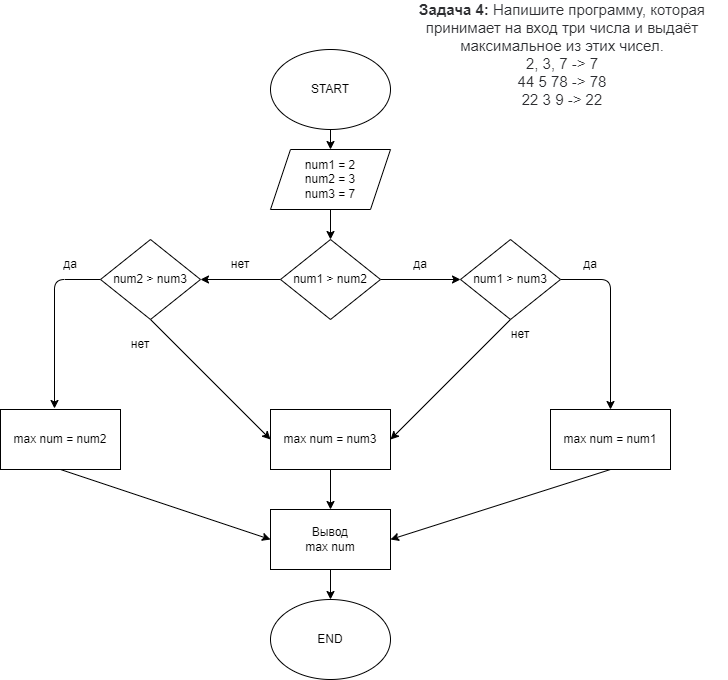

The diagram above was exported from draw.io. Its source (the exported page's mxGraphModel, read from the mxfile embedded in the PNG):
<mxGraphModel dx="518" dy="252" grid="1" gridSize="10" guides="1" tooltips="1" connect="1" arrows="1" fold="1" page="1" pageScale="1" pageWidth="827" pageHeight="1169" math="0" shadow="0">
  <root>
    <mxCell id="0" />
    <mxCell id="1" parent="0" />
    <mxCell id="5" style="edgeStyle=none;html=1;exitX=0.5;exitY=1;exitDx=0;exitDy=0;entryX=0.5;entryY=0;entryDx=0;entryDy=0;" parent="1" source="2" target="4" edge="1">
      <mxGeometry relative="1" as="geometry" />
    </mxCell>
    <mxCell id="2" value="START" style="ellipse;whiteSpace=wrap;html=1;" parent="1" vertex="1">
      <mxGeometry x="370" y="50" width="120" height="80" as="geometry" />
    </mxCell>
    <mxCell id="3" value="&lt;p style=&quot;box-sizing: border-box ; margin: 0px ; color: rgb(44 , 45 , 48) ; font-family: &amp;#34;roboto&amp;#34; , &amp;#34;san francisco&amp;#34; , &amp;#34;helvetica neue&amp;#34; , &amp;#34;helvetica&amp;#34; , &amp;#34;arial&amp;#34; ; font-size: 15px ; background-color: rgb(255 , 255 , 255)&quot;&gt;&lt;span style=&quot;box-sizing: border-box ; font-weight: 700&quot;&gt;Задача 4:&lt;/span&gt;&amp;nbsp;Напишите программу, которая принимает на вход три числа и выдаёт максимальное из этих чисел.&lt;/p&gt;&lt;p style=&quot;box-sizing: border-box ; margin: 0px ; color: rgb(44 , 45 , 48) ; font-family: &amp;#34;roboto&amp;#34; , &amp;#34;san francisco&amp;#34; , &amp;#34;helvetica neue&amp;#34; , &amp;#34;helvetica&amp;#34; , &amp;#34;arial&amp;#34; ; font-size: 15px ; background-color: rgb(255 , 255 , 255)&quot;&gt;2, 3, 7 -&amp;gt; 7&lt;br style=&quot;box-sizing: border-box&quot;&gt;44 5 78 -&amp;gt; 78&lt;br style=&quot;box-sizing: border-box&quot;&gt;22 3 9 -&amp;gt; 22&lt;/p&gt;" style="text;html=1;strokeColor=none;fillColor=none;align=center;verticalAlign=middle;whiteSpace=wrap;rounded=0;" parent="1" vertex="1">
      <mxGeometry x="497" y="40" width="330" height="30" as="geometry" />
    </mxCell>
    <mxCell id="7" value="" style="edgeStyle=none;html=1;" parent="1" source="4" target="6" edge="1">
      <mxGeometry relative="1" as="geometry" />
    </mxCell>
    <mxCell id="4" value="num1 = 2&lt;br&gt;num2 = 3&lt;br&gt;num3 = 7" style="shape=parallelogram;perimeter=parallelogramPerimeter;whiteSpace=wrap;html=1;fixedSize=1;" parent="1" vertex="1">
      <mxGeometry x="370" y="150" width="120" height="60" as="geometry" />
    </mxCell>
    <mxCell id="9" value="" style="edgeStyle=none;html=1;" parent="1" source="6" target="8" edge="1">
      <mxGeometry relative="1" as="geometry" />
    </mxCell>
    <mxCell id="11" value="" style="edgeStyle=none;html=1;" parent="1" source="6" target="10" edge="1">
      <mxGeometry relative="1" as="geometry" />
    </mxCell>
    <mxCell id="6" value="num1 &amp;gt; num2" style="rhombus;whiteSpace=wrap;html=1;" parent="1" vertex="1">
      <mxGeometry x="380" y="240" width="100" height="80" as="geometry" />
    </mxCell>
    <mxCell id="20" style="edgeStyle=none;html=1;exitX=1;exitY=0.5;exitDx=0;exitDy=0;entryX=0.5;entryY=0;entryDx=0;entryDy=0;" parent="1" source="8" target="19" edge="1">
      <mxGeometry relative="1" as="geometry">
        <Array as="points">
          <mxPoint x="710" y="280" />
        </Array>
      </mxGeometry>
    </mxCell>
    <mxCell id="28" style="edgeStyle=none;html=1;exitX=0.5;exitY=1;exitDx=0;exitDy=0;entryX=1;entryY=0.5;entryDx=0;entryDy=0;" parent="1" source="8" target="18" edge="1">
      <mxGeometry relative="1" as="geometry" />
    </mxCell>
    <mxCell id="8" value="num1 &amp;gt; num3" style="rhombus;whiteSpace=wrap;html=1;" parent="1" vertex="1">
      <mxGeometry x="560" y="240" width="100" height="80" as="geometry" />
    </mxCell>
    <mxCell id="21" style="edgeStyle=none;html=1;exitX=0;exitY=0.5;exitDx=0;exitDy=0;entryX=0.45;entryY=-0.017;entryDx=0;entryDy=0;entryPerimeter=0;" parent="1" source="10" target="16" edge="1">
      <mxGeometry relative="1" as="geometry">
        <Array as="points">
          <mxPoint x="154" y="280" />
        </Array>
      </mxGeometry>
    </mxCell>
    <mxCell id="27" style="edgeStyle=none;html=1;exitX=0.5;exitY=1;exitDx=0;exitDy=0;entryX=0;entryY=0.5;entryDx=0;entryDy=0;" parent="1" source="10" target="18" edge="1">
      <mxGeometry relative="1" as="geometry" />
    </mxCell>
    <mxCell id="10" value="num2 &amp;gt; num3" style="rhombus;whiteSpace=wrap;html=1;" parent="1" vertex="1">
      <mxGeometry x="200" y="240" width="100" height="80" as="geometry" />
    </mxCell>
    <mxCell id="12" value="да" style="text;html=1;strokeColor=none;fillColor=none;align=center;verticalAlign=middle;whiteSpace=wrap;rounded=0;" parent="1" vertex="1">
      <mxGeometry x="490" y="250" width="60" height="30" as="geometry" />
    </mxCell>
    <mxCell id="13" value="нет" style="text;html=1;strokeColor=none;fillColor=none;align=center;verticalAlign=middle;whiteSpace=wrap;rounded=0;" parent="1" vertex="1">
      <mxGeometry x="310" y="250" width="60" height="30" as="geometry" />
    </mxCell>
    <mxCell id="31" style="edgeStyle=none;html=1;exitX=0.5;exitY=1;exitDx=0;exitDy=0;entryX=0;entryY=0.5;entryDx=0;entryDy=0;" parent="1" source="16" target="24" edge="1">
      <mxGeometry relative="1" as="geometry" />
    </mxCell>
    <mxCell id="16" value="max num = num2" style="whiteSpace=wrap;html=1;" parent="1" vertex="1">
      <mxGeometry x="100" y="410" width="120" height="60" as="geometry" />
    </mxCell>
    <mxCell id="29" style="edgeStyle=none;html=1;exitX=0.5;exitY=1;exitDx=0;exitDy=0;entryX=0.5;entryY=0;entryDx=0;entryDy=0;" parent="1" source="18" target="24" edge="1">
      <mxGeometry relative="1" as="geometry" />
    </mxCell>
    <mxCell id="18" value="max num = num3" style="whiteSpace=wrap;html=1;" parent="1" vertex="1">
      <mxGeometry x="370" y="410" width="120" height="60" as="geometry" />
    </mxCell>
    <mxCell id="30" style="edgeStyle=none;html=1;exitX=0.5;exitY=1;exitDx=0;exitDy=0;entryX=1;entryY=0.5;entryDx=0;entryDy=0;" parent="1" source="19" target="24" edge="1">
      <mxGeometry relative="1" as="geometry" />
    </mxCell>
    <mxCell id="19" value="max num = num1" style="whiteSpace=wrap;html=1;" parent="1" vertex="1">
      <mxGeometry x="650" y="410" width="120" height="60" as="geometry" />
    </mxCell>
    <mxCell id="22" value="да" style="text;html=1;strokeColor=none;fillColor=none;align=center;verticalAlign=middle;whiteSpace=wrap;rounded=0;" parent="1" vertex="1">
      <mxGeometry x="140" y="250" width="60" height="30" as="geometry" />
    </mxCell>
    <mxCell id="23" value="да" style="text;html=1;strokeColor=none;fillColor=none;align=center;verticalAlign=middle;whiteSpace=wrap;rounded=0;" parent="1" vertex="1">
      <mxGeometry x="660" y="250" width="60" height="30" as="geometry" />
    </mxCell>
    <mxCell id="26" style="edgeStyle=none;html=1;exitX=0.5;exitY=1;exitDx=0;exitDy=0;entryX=0.5;entryY=0;entryDx=0;entryDy=0;" parent="1" source="24" target="25" edge="1">
      <mxGeometry relative="1" as="geometry" />
    </mxCell>
    <mxCell id="24" value="Вывод&lt;br&gt;max num" style="rounded=0;whiteSpace=wrap;html=1;" parent="1" vertex="1">
      <mxGeometry x="370" y="510" width="120" height="60" as="geometry" />
    </mxCell>
    <mxCell id="25" value="END" style="ellipse;whiteSpace=wrap;html=1;" parent="1" vertex="1">
      <mxGeometry x="370" y="600" width="120" height="80" as="geometry" />
    </mxCell>
    <mxCell id="32" value="нет" style="text;html=1;strokeColor=none;fillColor=none;align=center;verticalAlign=middle;whiteSpace=wrap;rounded=0;" vertex="1" parent="1">
      <mxGeometry x="210" y="330" width="60" height="30" as="geometry" />
    </mxCell>
    <mxCell id="33" value="нет" style="text;html=1;strokeColor=none;fillColor=none;align=center;verticalAlign=middle;whiteSpace=wrap;rounded=0;" vertex="1" parent="1">
      <mxGeometry x="590" y="320" width="60" height="30" as="geometry" />
    </mxCell>
  </root>
</mxGraphModel>